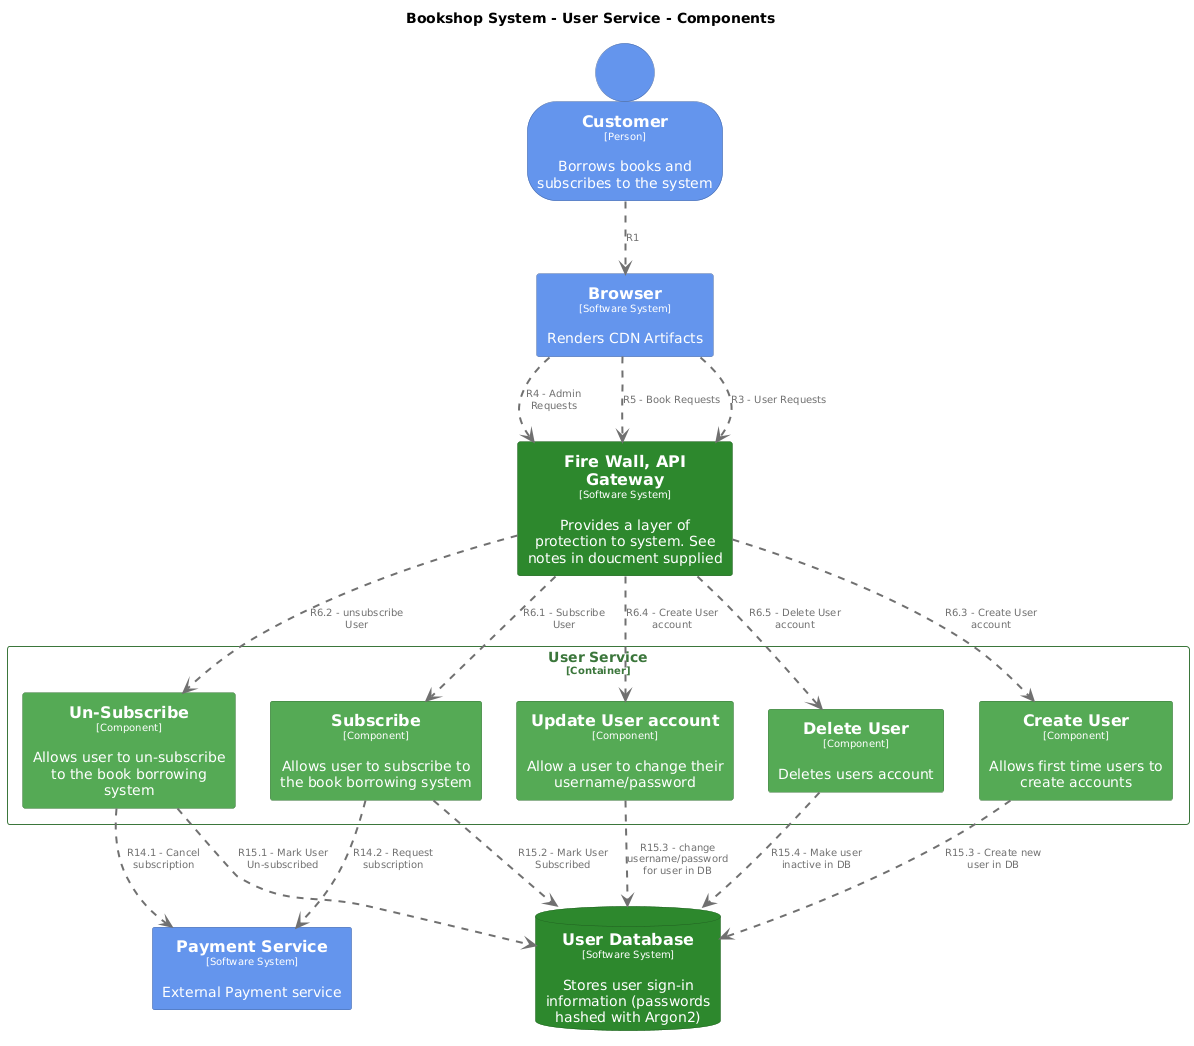

The diagram above was rendered by PlantUML. Its source (embedded in the PNG):
@startuml
set separator none
title Bookshop System - User Service - Components

top to bottom direction

skinparam {
  arrowFontSize 10
  defaultTextAlignment center
  wrapWidth 200
  maxMessageSize 100
}

hide stereotype

skinparam rectangle<<Browser>> {
  BackgroundColor #6495ed
  FontColor #ffffff
  BorderColor #4668a5
  shadowing false
}
skinparam rectangle<<BookshopSystem.UserService.CreateUser>> {
  BackgroundColor #55aa55
  FontColor #ffffff
  BorderColor #3b763b
  shadowing false
}
skinparam person<<Customer>> {
  BackgroundColor #6495ed
  FontColor #ffffff
  BorderColor #4668a5
  shadowing false
}
skinparam rectangle<<BookshopSystem.UserService.DeleteUser>> {
  BackgroundColor #55aa55
  FontColor #ffffff
  BorderColor #3b763b
  shadowing false
}
skinparam rectangle<<FireWallAPIGateway>> {
  BackgroundColor #2d882d
  FontColor #ffffff
  BorderColor #1f5f1f
  shadowing false
}
skinparam rectangle<<PaymentService>> {
  BackgroundColor #6495ed
  FontColor #ffffff
  BorderColor #4668a5
  shadowing false
}
skinparam rectangle<<BookshopSystem.UserService.Subscribe>> {
  BackgroundColor #55aa55
  FontColor #ffffff
  BorderColor #3b763b
  shadowing false
}
skinparam rectangle<<BookshopSystem.UserService.UnSubscribe>> {
  BackgroundColor #55aa55
  FontColor #ffffff
  BorderColor #3b763b
  shadowing false
}
skinparam rectangle<<BookshopSystem.UserService.UpdateUseraccount>> {
  BackgroundColor #55aa55
  FontColor #ffffff
  BorderColor #3b763b
  shadowing false
}
skinparam database<<UserDatabase>> {
  BackgroundColor #2d882d
  FontColor #ffffff
  BorderColor #1f5f1f
  shadowing false
}
skinparam rectangle<<BookshopSystem.UserService>> {
  BorderColor #3b763b
  FontColor #3b763b
  shadowing false
}

person "==Customer\n<size:10>[Person]</size>\n\nBorrows books and subscribes to the system" <<Customer>> as Customer
rectangle "==Fire Wall, API Gateway\n<size:10>[Software System]</size>\n\nProvides a layer of protection to system. See notes in doucment supplied" <<FireWallAPIGateway>> as FireWallAPIGateway
rectangle "==Browser\n<size:10>[Software System]</size>\n\nRenders CDN Artifacts" <<Browser>> as Browser
rectangle "==Payment Service\n<size:10>[Software System]</size>\n\nExternal Payment service" <<PaymentService>> as PaymentService
database "==User Database\n<size:10>[Software System]</size>\n\nStores user sign-in information (passwords hashed with Argon2)" <<UserDatabase>> as UserDatabase

rectangle "User Service\n<size:10>[Container]</size>" <<BookshopSystem.UserService>> {
  rectangle "==Subscribe\n<size:10>[Component]</size>\n\nAllows user to subscribe to the book borrowing system" <<BookshopSystem.UserService.Subscribe>> as BookshopSystem.UserService.Subscribe
  rectangle "==Un-Subscribe\n<size:10>[Component]</size>\n\nAllows user to un-subscribe to the book borrowing system" <<BookshopSystem.UserService.UnSubscribe>> as BookshopSystem.UserService.UnSubscribe
  rectangle "==Create User\n<size:10>[Component]</size>\n\nAllows first time users to create accounts" <<BookshopSystem.UserService.CreateUser>> as BookshopSystem.UserService.CreateUser
  rectangle "==Update User account\n<size:10>[Component]</size>\n\nAllow a user to change their username/password" <<BookshopSystem.UserService.UpdateUseraccount>> as BookshopSystem.UserService.UpdateUseraccount
  rectangle "==Delete User\n<size:10>[Component]</size>\n\nDeletes users account" <<BookshopSystem.UserService.DeleteUser>> as BookshopSystem.UserService.DeleteUser
}

Customer .[#707070,thickness=2].> Browser : "<color:#707070>R1"
Browser .[#707070,thickness=2].> FireWallAPIGateway : "<color:#707070>R4 - Admin Requests"
Browser .[#707070,thickness=2].> FireWallAPIGateway : "<color:#707070>R5 - Book Requests"
Browser .[#707070,thickness=2].> FireWallAPIGateway : "<color:#707070>R3 - User Requests"
FireWallAPIGateway .[#707070,thickness=2].> BookshopSystem.UserService.Subscribe : "<color:#707070>R6.1 - Subscribe User"
FireWallAPIGateway .[#707070,thickness=2].> BookshopSystem.UserService.UnSubscribe : "<color:#707070>R6.2 - unsubscribe User"
FireWallAPIGateway .[#707070,thickness=2].> BookshopSystem.UserService.CreateUser : "<color:#707070>R6.3 - Create User account"
FireWallAPIGateway .[#707070,thickness=2].> BookshopSystem.UserService.DeleteUser : "<color:#707070>R6.5 - Delete User account"
FireWallAPIGateway .[#707070,thickness=2].> BookshopSystem.UserService.UpdateUseraccount : "<color:#707070>R6.4 - Create User account"
BookshopSystem.UserService.Subscribe .[#707070,thickness=2].> PaymentService : "<color:#707070>R14.2 - Request subscription"
BookshopSystem.UserService.Subscribe .[#707070,thickness=2].> UserDatabase : "<color:#707070>R15.2 - Mark User Subscribed"
BookshopSystem.UserService.UnSubscribe .[#707070,thickness=2].> PaymentService : "<color:#707070>R14.1 - Cancel subscription"
BookshopSystem.UserService.UnSubscribe .[#707070,thickness=2].> UserDatabase : "<color:#707070>R15.1 - Mark User Un-subscribed"
BookshopSystem.UserService.CreateUser .[#707070,thickness=2].> UserDatabase : "<color:#707070>R15.3 - Create new user in DB"
BookshopSystem.UserService.DeleteUser .[#707070,thickness=2].> UserDatabase : "<color:#707070>R15.4 - Make user inactive in DB"
BookshopSystem.UserService.UpdateUseraccount .[#707070,thickness=2].> UserDatabase : "<color:#707070>R15.3 - change username/password for user in DB"
@enduml